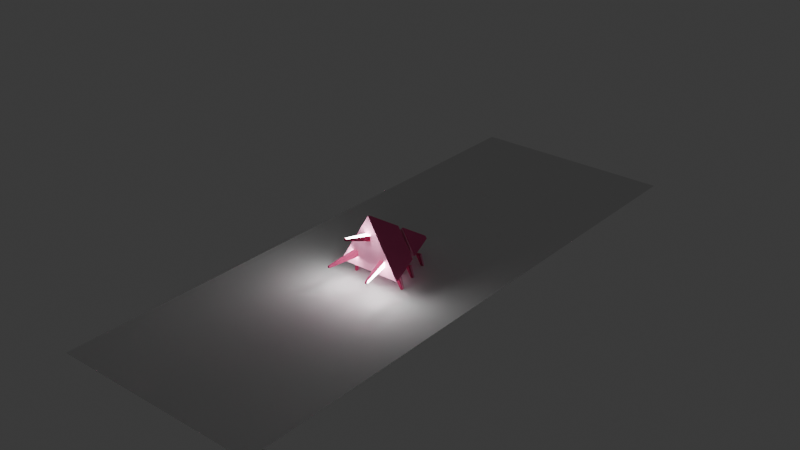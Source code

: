 # Source: Swarm.blend  (saved by Blender 4.1.24; exported with 4.5.12 LTS)
import bpy
from mathutils import Matrix  # noqa: F401  (used for matrix-valued properties, if any)

bpy.ops.wm.read_factory_settings(use_empty=True)
scene = bpy.context.scene
scene.name = 'Scene'

# ---- collections
col_collection = bpy.data.collections.new('Collection'); scene.collection.children.link(col_collection)
col_reference = bpy.data.collections.new('Reference'); scene.collection.children.link(col_reference)
col_fixed = bpy.data.collections.new('fixed'); scene.collection.children.link(col_fixed)

# ---- materials (node trees are filled in below, after node groups)
mat_instrict_3 = bpy.data.materials.new('Instrict_3')
mat_instinct_2 = bpy.data.materials.new('Instinct_2')
mat_instinct_2.alpha_threshold = 0.0
mat_instinct_2.use_transparent_shadow = False
mat_instinct_2.roughness = 0.5
mat_instinct_2.line_color = (0.0, 0.0, 0.0, 1.0)
mat_instinct_1 = bpy.data.materials.new('Instinct_1')
mat_instinct_1.alpha_threshold = 0.0
mat_instinct_1.use_transparent_shadow = False
mat_instinct_1.roughness = 0.5
mat_instinct_1.line_color = (0.0, 0.0, 0.0, 1.0)
mat_material = bpy.data.materials.new('Material')
mat_material.use_transparent_shadow = False
mat_face = bpy.data.materials.new('FACE')
mat_face.use_transparent_shadow = False

# ---- material node trees
mat_instrict_3.use_nodes = True; mat_instrict_3.node_tree.nodes.clear()
_N = mat_instrict_3.node_tree.nodes; _L = mat_instrict_3.node_tree.links
n0 = _N.new('ShaderNodeBsdfPrincipled'); n0.name = 'Principled BSDF'; n0.location = (10, 300)
n0.inputs[0].default_value = (0.5724, 0.03964, 0.1538, 1.0)
n0.inputs[2].default_value = 1.0
n0.inputs[20].default_value = 0.0
n1 = _N.new('ShaderNodeOutputMaterial'); n1.name = 'Material Output'; n1.location = (300, 300)
n1.target = 'CYCLES'
n2 = _N.new('ShaderNodeOutputMaterial'); n2.name = 'Material Output.001'; n2.location = (0, 0)
n2.target = 'EEVEE'
n3 = _N.new('ShaderNodeMixShader'); n3.name = 'Mix Shader'; n3.location = (0, 0)
n3.label = 'Disable Shadow'
n3.hide = True
n4 = _N.new('ShaderNodeLightPath'); n4.name = 'Light Path'; n4.location = (0, 0)
n4.hide = True
n5 = _N.new('ShaderNodeBsdfTransparent'); n5.name = 'Transparent BSDF'; n5.location = (0, 0)
n5.hide = True
_L.new(n0.outputs[0], n1.inputs[0])
_L.new(n0.outputs[0], n3.inputs[1])
_L.new(n3.outputs[0], n2.inputs[0])
_L.new(n4.outputs[1], n3.inputs[0])
_L.new(n5.outputs[0], n3.inputs[2])
n1.is_active_output = True
mat_instinct_2.use_nodes = True; mat_instinct_2.node_tree.nodes.clear()
_N = mat_instinct_2.node_tree.nodes; _L = mat_instinct_2.node_tree.links
n0 = _N.new('ShaderNodeOutputMaterial'); n0.name = 'Material Output'; n0.location = (300, 300)
n1 = _N.new('ShaderNodeBsdfPrincipled'); n1.name = 'Principled BSDF'; n1.location = (10, 300)
n1.inputs[0].default_value = (0.8304, 0.109, 0.3057, 1.0)
n1.inputs[2].default_value = 1.0
n1.inputs[3].default_value = 1.45
_L.new(n1.outputs[0], n0.inputs[0])
n0.is_active_output = True
mat_instinct_1.use_nodes = True; mat_instinct_1.node_tree.nodes.clear()
_N = mat_instinct_1.node_tree.nodes; _L = mat_instinct_1.node_tree.links
n0 = _N.new('ShaderNodeOutputMaterial'); n0.name = 'Material Output'; n0.location = (300, 300)
n1 = _N.new('ShaderNodeBsdfPrincipled'); n1.name = 'Principled BSDF'; n1.location = (10, 300)
n1.inputs[0].default_value = (0.9058, 0.3386, 0.5504, 1.0)
n1.inputs[2].default_value = 1.0
n1.inputs[3].default_value = 1.45
_L.new(n1.outputs[0], n0.inputs[0])
n0.is_active_output = True
mat_material.use_nodes = True; mat_material.node_tree.nodes.clear()
_N = mat_material.node_tree.nodes; _L = mat_material.node_tree.links
n0 = _N.new('ShaderNodeBsdfPrincipled'); n0.name = 'Principled BSDF'; n0.location = (10, 300)
n0.inputs[28].default_value = 29.4
n1 = _N.new('ShaderNodeOutputMaterial'); n1.name = 'Material Output'; n1.location = (300, 300)
_L.new(n0.outputs[0], n1.inputs[0])
n1.is_active_output = True
mat_face.use_nodes = True; mat_face.node_tree.nodes.clear()
_N = mat_face.node_tree.nodes; _L = mat_face.node_tree.links
n0 = _N.new('ShaderNodeBsdfPrincipled'); n0.name = 'Principled BSDF'; n0.location = (10, 300)
n0.inputs[0].default_value = (0.0, 0.8006, 0.002485, 1.0)
n1 = _N.new('ShaderNodeOutputMaterial'); n1.name = 'Material Output'; n1.location = (300, 300)
_L.new(n0.outputs[0], n1.inputs[0])
n1.is_active_output = True

# ---- world
world_world = bpy.data.worlds.new('World'); scene.world = world_world
world_world.use_nodes = True; world_world.node_tree.nodes.clear()
_N = world_world.node_tree.nodes; _L = world_world.node_tree.links
n0 = _N.new('ShaderNodeOutputWorld'); n0.name = 'World Output'; n0.location = (300, 300)
n1 = _N.new('ShaderNodeBackground'); n1.name = 'Background'; n1.location = (10, 300)
n1.inputs[0].default_value = (0.05088, 0.05088, 0.05088, 1.0)
_L.new(n1.outputs[0], n0.inputs[0])
n0.is_active_output = True
world_world.color = (0.05088, 0.05088, 0.05088)
world_world.use_sun_shadow = False
world_world.sun_shadow_jitter_overblur = 0.0

# ---- meshes
me_plane = bpy.data.meshes.new('Plane')
me_plane.from_pydata([(-1.0, -1.0, 0.0), (1.0, -1.0, 0.0), (-1.0, 1.0, 0.0), (1.0, 1.0, 0.0)], [], [(0, 1, 3, 2)])
_uv = me_plane.uv_layers.new(name='UVMap')
_uv.uv.foreach_set('vector', [0.0, 0.0, 1.0, 0.0, 1.0, 1.0, 0.0, 1.0])
me_plane.update()
me_cube_003 = bpy.data.meshes.new('Cube.003')
me_cube_003.from_pydata([(-2.541, 0.158, -9.799), (-1.0, -1.0, 1.0), (-2.541, 1.104, -9.799), (-1.0, 1.0, 1.0), (-1.595, 0.158, -9.799), (1.0, -1.0, 1.0), (-1.595, 1.104, -9.799), (1.0, 1.0, 1.0)], [], [(0, 1, 3, 2), (2, 3, 7, 6), (6, 7, 5, 4), (4, 5, 1, 0), (2, 6, 4, 0), (7, 3, 1, 5)])
_uv = me_cube_003.uv_layers.new(name='UVMap')
_uv.uv.foreach_set('vector', [0.375, 0.0, 0.625, 0.0, 0.625, 0.25, 0.375, 0.25, 0.375, 0.25, 0.625, 0.25, 0.625, 0.5, 0.375, 0.5, 0.375, 0.5, 0.625, 0.5, 0.625, 0.75, 0.375, 0.75, 0.375, 0.75, 0.625, 0.75, 0.625, 1.0, 0.375, 1.0, 0.125, 0.5, 0.375, 0.5, 0.375, 0.75, 0.125, 0.75, 0.625, 0.5, 0.875, 0.5, 0.875, 0.75, 0.625, 0.75])
me_cube_003.materials.append(mat_instrict_3)
me_cube_003.update()
me_cube_004 = bpy.data.meshes.new('Cube.004')
me_cube_004.from_pydata([(4.374, -1.0, 6.564), (4.374, -1.0, 8.564), (7.517, 10.35, 8.854), (7.517, 10.35, 9.518), (6.374, -1.0, 6.564), (6.374, -1.0, 8.564), (8.182, 10.35, 8.854), (8.182, 10.35, 9.518)], [], [(0, 1, 3, 2), (2, 3, 7, 6), (6, 7, 5, 4), (4, 5, 1, 0), (2, 6, 4, 0), (7, 3, 1, 5)])
_uv = me_cube_004.uv_layers.new(name='UVMap')
_uv.uv.foreach_set('vector', [0.375, 0.0, 0.625, 0.0, 0.625, 0.25, 0.375, 0.25, 0.375, 0.25, 0.625, 0.25, 0.625, 0.5, 0.375, 0.5, 0.375, 0.5, 0.625, 0.5, 0.625, 0.75, 0.375, 0.75, 0.375, 0.75, 0.625, 0.75, 0.625, 1.0, 0.375, 1.0, 0.125, 0.5, 0.375, 0.5, 0.375, 0.75, 0.125, 0.75, 0.625, 0.5, 0.875, 0.5, 0.875, 0.75, 0.625, 0.75])
me_cube_004.materials.append(mat_instinct_2)
me_cube_004.update()
me_cube_005 = bpy.data.meshes.new('Cube.005')
me_cube_005.from_pydata([(-1.0, -1.0, -1.0), (-1.0, -1.0, 1.0), (-0.3324, 10.35, -4.016), (-0.3324, 10.35, -3.351), (1.0, -1.0, -1.0), (1.0, -1.0, 1.0), (0.3324, 10.35, -4.016), (0.3324, 10.35, -3.351)], [], [(0, 1, 3, 2), (2, 3, 7, 6), (6, 7, 5, 4), (4, 5, 1, 0), (2, 6, 4, 0), (7, 3, 1, 5)])
_uv = me_cube_005.uv_layers.new(name='UVMap')
_uv.uv.foreach_set('vector', [0.375, 0.0, 0.625, 0.0, 0.625, 0.25, 0.375, 0.25, 0.375, 0.25, 0.625, 0.25, 0.625, 0.5, 0.375, 0.5, 0.375, 0.5, 0.625, 0.5, 0.625, 0.75, 0.375, 0.75, 0.375, 0.75, 0.625, 0.75, 0.625, 1.0, 0.375, 1.0, 0.125, 0.5, 0.375, 0.5, 0.375, 0.75, 0.125, 0.75, 0.625, 0.5, 0.875, 0.5, 0.875, 0.75, 0.625, 0.75])
me_cube_005.materials.append(mat_instrict_3)
me_cube_005.update()
me_cube_006 = bpy.data.meshes.new('Cube.006')
me_cube_006.from_pydata([(-1.0, -1.0, -1.0), (0.0, -1.0, 0.6673), (-0.04823, 1.445, -1.015), (9.08e-09, 1.445, -0.9343), (1.0, -1.0, -1.0), (4.54e-09, 0.2226, -0.1335), (0.04823, 1.445, -1.015), (-0.5241, 0.2226, -1.007), (0.5241, 0.2226, -1.007), (5.243e-09, 0.4118, -0.2574), (0.4505, 0.4118, -1.008), (-0.4505, 0.4118, -1.008)], [], [(11, 9, 3, 2), (2, 3, 6), (8, 5, 1, 4), (4, 1, 0), (7, 8, 4, 0), (10, 9, 11), (0, 1, 5, 7), (6, 3, 9, 10), (2, 6, 10, 11), (8, 7, 5)])
_uv = me_cube_006.uv_layers.new(name='UVMap')
_uv.uv.foreach_set('vector', [0.375, 0.1443, 0.625, 0.1443, 0.625, 0.25, 0.375, 0.25, 0.375, 0.25, 0.625, 0.5, 0.375, 0.5, 0.375, 0.625, 0.625, 0.625, 0.625, 0.75, 0.375, 0.75, 0.375, 0.75, 0.625, 1.0, 0.375, 1.0, 0.125, 0.625, 0.375, 0.625, 0.375, 0.75, 0.125, 0.75, 0.375, 0.6057, 0.625, 0.1443, 0.125, 0.6057, 0.375, 0.0, 0.625, 0.0, 0.625, 0.125, 0.375, 0.125, 0.375, 0.5, 0.625, 0.5, 0.625, 0.6057, 0.375, 0.6057, 0.125, 0.5, 0.375, 0.5, 0.375, 0.6057, 0.125, 0.6057, 0.375, 0.625, 0.125, 0.625, 0.625, 0.125])
me_cube_006.materials.append(mat_instinct_1)
me_cube_006.update()
me_cube_007 = bpy.data.meshes.new('Cube.007')
me_cube_007.from_pydata([(-2.333, 13.53, -9.248), (-2.333, 14.47, -9.248), (-0.7925, 12.37, 1.552), (-1.387, 13.53, -9.248), (-1.387, 14.47, -9.248), (1.208, 12.37, 1.552), (1.208, 14.37, 1.552), (-0.7925, 14.37, 1.552)], [], [(1, 4, 3, 0), (0, 2, 7, 1), (3, 5, 2, 0), (4, 6, 5, 3), (6, 7, 2, 5), (1, 7, 6, 4)])
_uv = me_cube_007.uv_layers.new(name='UVMap')
_uv.uv.foreach_set('vector', [0.125, 0.5, 0.375, 0.5, 0.375, 0.75, 0.125, 0.75, 0.375, 0.0, 0.625, 0.0, 0.625, 0.25, 0.375, 0.25, 0.375, 0.75, 0.625, 0.75, 0.625, 1.0, 0.375, 1.0, 0.375, 0.5, 0.625, 0.5, 0.625, 0.75, 0.375, 0.75, 0.625, 0.5, 0.875, 0.5, 0.875, 0.75, 0.625, 0.75, 0.375, 0.25, 0.625, 0.25, 0.625, 0.5, 0.375, 0.5])
me_cube_007.materials.append(mat_instrict_3)
me_cube_007.update()
me_cube_008 = bpy.data.meshes.new('Cube.008')
me_cube_008.from_pydata([(-1.898, 27.53, -8.798), (-1.898, 28.48, -8.798), (-0.3576, 26.37, 2.001), (-0.9526, 27.53, -8.798), (-0.9526, 28.48, -8.798), (1.642, 26.37, 2.001), (1.642, 28.37, 2.001), (-0.3576, 28.37, 2.001)], [], [(1, 4, 3, 0), (0, 2, 7, 1), (3, 5, 2, 0), (4, 6, 5, 3), (6, 7, 2, 5), (1, 7, 6, 4)])
_uv = me_cube_008.uv_layers.new(name='UVMap')
_uv.uv.foreach_set('vector', [0.125, 0.5, 0.375, 0.5, 0.375, 0.75, 0.125, 0.75, 0.375, 0.0, 0.625, 0.0, 0.625, 0.25, 0.375, 0.25, 0.375, 0.75, 0.625, 0.75, 0.625, 1.0, 0.375, 1.0, 0.375, 0.5, 0.625, 0.5, 0.625, 0.75, 0.375, 0.75, 0.625, 0.5, 0.875, 0.5, 0.875, 0.75, 0.625, 0.75, 0.375, 0.25, 0.625, 0.25, 0.625, 0.5, 0.375, 0.5])
me_cube_008.materials.append(mat_instrict_3)
me_cube_008.update()
me_cube_009 = bpy.data.meshes.new('Cube.009')
me_cube_009.from_pydata([(-2.541, 0.158, -9.799), (-1.0, -1.0, 1.0), (-2.541, 1.104, -9.799), (-1.0, 1.0, 1.0), (-1.595, 0.158, -9.799), (1.0, -1.0, 1.0), (-1.595, 1.104, -9.799), (1.0, 1.0, 1.0)], [], [(0, 1, 3, 2), (2, 3, 7, 6), (6, 7, 5, 4), (4, 5, 1, 0), (2, 6, 4, 0), (7, 3, 1, 5)])
_uv = me_cube_009.uv_layers.new(name='UVMap')
_uv.uv.foreach_set('vector', [0.375, 0.0, 0.625, 0.0, 0.625, 0.25, 0.375, 0.25, 0.375, 0.25, 0.625, 0.25, 0.625, 0.5, 0.375, 0.5, 0.375, 0.5, 0.625, 0.5, 0.625, 0.75, 0.375, 0.75, 0.375, 0.75, 0.625, 0.75, 0.625, 1.0, 0.375, 1.0, 0.125, 0.5, 0.375, 0.5, 0.375, 0.75, 0.125, 0.75, 0.625, 0.5, 0.875, 0.5, 0.875, 0.75, 0.625, 0.75])
me_cube_009.materials.append(mat_instinct_1)
me_cube_009.update()
me_cube_010 = bpy.data.meshes.new('Cube.010')
me_cube_010.from_pydata([(4.374, -1.0, 6.564), (4.374, -1.0, 8.564), (7.517, 10.35, 8.854), (7.517, 10.35, 9.518), (6.374, -1.0, 6.564), (6.374, -1.0, 8.564), (8.182, 10.35, 8.854), (8.182, 10.35, 9.518)], [], [(0, 1, 3, 2), (2, 3, 7, 6), (6, 7, 5, 4), (4, 5, 1, 0), (2, 6, 4, 0), (7, 3, 1, 5)])
_uv = me_cube_010.uv_layers.new(name='UVMap')
_uv.uv.foreach_set('vector', [0.375, 0.0, 0.625, 0.0, 0.625, 0.25, 0.375, 0.25, 0.375, 0.25, 0.625, 0.25, 0.625, 0.5, 0.375, 0.5, 0.375, 0.5, 0.625, 0.5, 0.625, 0.75, 0.375, 0.75, 0.375, 0.75, 0.625, 0.75, 0.625, 1.0, 0.375, 1.0, 0.125, 0.5, 0.375, 0.5, 0.375, 0.75, 0.125, 0.75, 0.625, 0.5, 0.875, 0.5, 0.875, 0.75, 0.625, 0.75])
me_cube_010.materials.append(mat_material)
me_cube_010.update()
me_cube_011 = bpy.data.meshes.new('Cube.011')
me_cube_011.from_pydata([(-1.0, -1.0, -1.0), (-1.0, -1.0, 1.0), (-0.3324, 10.35, -4.016), (-0.3324, 10.35, -3.351), (1.0, -1.0, -1.0), (1.0, -1.0, 1.0), (0.3324, 10.35, -4.016), (0.3324, 10.35, -3.351)], [], [(0, 1, 3, 2), (2, 3, 7, 6), (6, 7, 5, 4), (4, 5, 1, 0), (2, 6, 4, 0), (7, 3, 1, 5)])
_uv = me_cube_011.uv_layers.new(name='UVMap')
_uv.uv.foreach_set('vector', [0.375, 0.0, 0.625, 0.0, 0.625, 0.25, 0.375, 0.25, 0.375, 0.25, 0.625, 0.25, 0.625, 0.5, 0.375, 0.5, 0.375, 0.5, 0.625, 0.5, 0.625, 0.75, 0.375, 0.75, 0.375, 0.75, 0.625, 0.75, 0.625, 1.0, 0.375, 1.0, 0.125, 0.5, 0.375, 0.5, 0.375, 0.75, 0.125, 0.75, 0.625, 0.5, 0.875, 0.5, 0.875, 0.75, 0.625, 0.75])
me_cube_011.materials.append(mat_material)
me_cube_011.update()
me_cube_012 = bpy.data.meshes.new('Cube.012')
me_cube_012.from_pydata([(-1.0, -1.0, -1.0), (0.0, -1.0, 0.6673), (1.0, -1.0, -1.0), (4.54e-09, 0.2226, -0.1335), (-0.5241, 0.2226, -1.007), (0.5241, 0.2226, -1.007), (-1.0, -0.9999, -1.0), (0.0, -0.9999, 0.6673), (1.0, -0.9999, -1.0)], [], [(5, 3, 1, 2), (2, 1, 0), (4, 5, 2, 0), (0, 1, 3, 4), (5, 4, 3), (8, 6, 7)])
me_cube_012.polygons.foreach_set('material_index', [0, 0, 0, 0, 0, 1])
_uv = me_cube_012.uv_layers.new(name='UVMap')
_uv.uv.foreach_set('vector', [0.375, 0.625, 0.625, 0.625, 0.625, 0.75, 0.375, 0.75, 0.375, 0.75, 0.625, 1.0, 0.375, 1.0, 0.125, 0.625, 0.375, 0.625, 0.375, 0.75, 0.125, 0.75, 0.375, 0.0, 0.625, 0.0, 0.625, 0.125, 0.375, 0.125, 0.375, 0.625, 0.125, 0.625, 0.625, 0.125, 0.375, 0.75, 0.375, 1.0, 0.625, 1.0])
me_cube_012.materials.append(mat_instinct_2)
me_cube_012.materials.append(mat_face)
me_cube_012.update()
me_cube_015 = bpy.data.meshes.new('Cube.015')
me_cube_015.from_pydata([(-2.541, 0.158, -9.799), (-1.0, -1.0, 1.0), (-2.541, 1.104, -9.799), (-1.0, 1.0, 1.0), (-1.595, 0.158, -9.799), (1.0, -1.0, 1.0), (-1.595, 1.104, -9.799), (1.0, 1.0, 1.0)], [], [(0, 1, 3, 2), (2, 3, 7, 6), (6, 7, 5, 4), (4, 5, 1, 0), (2, 6, 4, 0), (7, 3, 1, 5)])
_uv = me_cube_015.uv_layers.new(name='UVMap')
_uv.uv.foreach_set('vector', [0.375, 0.0, 0.625, 0.0, 0.625, 0.25, 0.375, 0.25, 0.375, 0.25, 0.625, 0.25, 0.625, 0.5, 0.375, 0.5, 0.375, 0.5, 0.625, 0.5, 0.625, 0.75, 0.375, 0.75, 0.375, 0.75, 0.625, 0.75, 0.625, 1.0, 0.375, 1.0, 0.125, 0.5, 0.375, 0.5, 0.375, 0.75, 0.125, 0.75, 0.625, 0.5, 0.875, 0.5, 0.875, 0.75, 0.625, 0.75])
me_cube_015.materials.append(mat_instinct_1)
me_cube_015.update()
me_cube_016 = bpy.data.meshes.new('Cube.016')
me_cube_016.from_pydata([(-2.541, 0.158, -9.799), (-1.0, -1.0, 1.0), (-2.541, 1.104, -9.799), (-1.0, 1.0, 1.0), (-1.595, 0.158, -9.799), (1.0, -1.0, 1.0), (-1.595, 1.104, -9.799), (1.0, 1.0, 1.0)], [], [(0, 1, 3, 2), (2, 3, 7, 6), (6, 7, 5, 4), (4, 5, 1, 0), (2, 6, 4, 0), (7, 3, 1, 5)])
_uv = me_cube_016.uv_layers.new(name='UVMap')
_uv.uv.foreach_set('vector', [0.375, 0.0, 0.625, 0.0, 0.625, 0.25, 0.375, 0.25, 0.375, 0.25, 0.625, 0.25, 0.625, 0.5, 0.375, 0.5, 0.375, 0.5, 0.625, 0.5, 0.625, 0.75, 0.375, 0.75, 0.375, 0.75, 0.625, 0.75, 0.625, 1.0, 0.375, 1.0, 0.125, 0.5, 0.375, 0.5, 0.375, 0.75, 0.125, 0.75, 0.625, 0.5, 0.875, 0.5, 0.875, 0.75, 0.625, 0.75])
me_cube_016.materials.append(mat_instinct_1)
me_cube_016.update()
me_cube_017 = bpy.data.meshes.new('Cube.017')
me_cube_017.from_pydata([(-0.04823, 1.445, -1.015), (9.08e-09, 1.445, -0.9343), (0.04823, 1.445, -1.015), (-0.4505, 0.4118, -1.008), (0.4505, 0.4118, -1.008), (5.243e-09, 0.4118, -0.2574)], [], [(0, 1, 2), (3, 5, 1, 0), (0, 2, 4, 3), (4, 5, 3), (2, 1, 5, 4)])
_uv = me_cube_017.uv_layers.new(name='UVMap')
_uv.uv.foreach_set('vector', [0.375, 0.25, 0.625, 0.5, 0.375, 0.5, 0.375, 0.1443, 0.625, 0.1443, 0.625, 0.25, 0.375, 0.25, 0.125, 0.5, 0.375, 0.5, 0.375, 0.6057, 0.125, 0.6057, 0.375, 0.6057, 0.625, 0.1443, 0.125, 0.6057, 0.375, 0.5, 0.625, 0.5, 0.625, 0.6057, 0.375, 0.6057])
me_cube_017.materials.append(mat_instinct_2)
me_cube_017.update()

# ---- objects
ob_plane = bpy.data.objects.new('Plane', me_plane)
ob_cube_003 = bpy.data.objects.new('Cube.003', me_cube_003)
ob_cube_004 = bpy.data.objects.new('Cube.004', me_cube_004)
ob_cube_005 = bpy.data.objects.new('Cube.005', me_cube_005)
ob_cube_006 = bpy.data.objects.new('Cube.006', me_cube_006)
ob_cube_007 = bpy.data.objects.new('Cube.007', me_cube_007)
ob_cube_008 = bpy.data.objects.new('Cube.008', me_cube_008)
ob_front_leg = bpy.data.objects.new('Front Leg', me_cube_009)
ob_cube_002 = bpy.data.objects.new('Cube.002', me_cube_010)
ob_cube_009 = bpy.data.objects.new('Cube.009', me_cube_011)
ob_cube_010 = bpy.data.objects.new('Cube.010', me_cube_012)
ob_middle_leg = bpy.data.objects.new('middle Leg', me_cube_015)
ob_back_leg = bpy.data.objects.new('back leg', me_cube_016)
ob_cube_001 = bpy.data.objects.new('Cube.001', me_cube_017)

# ---- transforms, parenting, visibility, modifiers, constraints
ob_plane.location = (-0.445, 0.3602, 0.04108)
ob_plane.scale = (3.266, 9.122, 3.266)
ob_cube_003.location = (-0.8369, -1.047, 0.3683)
ob_cube_003.rotation_euler = (0.0, -0.0, -0.2551)
ob_cube_003.scale = (0.05191, 0.05191, 0.03377)
ob_cube_003.visible_shadow = False
_m = ob_cube_003.modifiers.new('Mirror', 'MIRROR')
_m.mirror_object = ob_cube_006
ob_cube_004.location = (-0.07189, -1.434, 1.567)
ob_cube_004.scale = (-0.08527, -0.08527, -0.08527)
_m = ob_cube_004.modifiers.new('Mirror', 'MIRROR')
ob_cube_005.location = (-0.09424, -1.45, 1.527)
ob_cube_005.scale = (-0.08527, -0.08527, -0.08527)
ob_cube_005.visible_shadow = False
ob_cube_006.location = (-0.09424, -0.4095, 1.527)
ob_cube_007.location = (-0.8369, -1.047, 0.3683)
ob_cube_007.rotation_euler = (0.0, -0.0, -0.2551)
ob_cube_007.scale = (0.05191, 0.05191, 0.03377)
ob_cube_007.visible_shadow = False
_m = ob_cube_007.modifiers.new('Mirror', 'MIRROR')
_m.mirror_object = ob_cube_006
ob_cube_008.location = (-0.8369, -1.047, 0.3683)
ob_cube_008.rotation_euler = (0.0, -0.0, -0.2551)
ob_cube_008.scale = (0.05191, 0.05191, 0.03377)
ob_cube_008.visible_shadow = False
_m = ob_cube_008.modifiers.new('Mirror', 'MIRROR')
_m.mirror_object = ob_cube_006
ob_front_leg.location = (-0.8369, -0.9916, 0.3684)
ob_front_leg.rotation_euler = (-0.009558, -0.002414, -0.2546)
ob_front_leg.scale = (0.05191, 0.05191, 0.03377)
_m = ob_front_leg.modifiers.new('Mirror', 'MIRROR')
_m.mirror_object = ob_cube_010
ob_cube_002.location = (-0.07189, -1.379, 1.567)
ob_cube_002.scale = (-0.08527, -0.08527, -0.08527)
_m = ob_cube_002.modifiers.new('Mirror', 'MIRROR')
ob_cube_009.location = (-0.09424, -1.394, 1.527)
ob_cube_009.scale = (-0.08527, -0.08527, -0.08527)
ob_cube_010.location = (-0.09424, -0.3541, 1.527)
ob_middle_leg.location = (-0.6515, -0.3233, 0.3656)
ob_middle_leg.rotation_euler = (-0.009862, -0.002486, -0.2546)
ob_middle_leg.scale = (0.05191, 0.05191, 0.03377)
_m = ob_middle_leg.modifiers.new('Mirror', 'MIRROR')
_m.mirror_object = ob_cube_010
ob_back_leg.location = (-0.4459, 0.3754, 0.3656)
ob_back_leg.rotation_euler = (-0.00984, -0.002481, -0.2546)
ob_back_leg.scale = (0.05191, 0.05191, 0.03377)
_m = ob_back_leg.modifiers.new('Mirror', 'MIRROR')
_m.mirror_object = ob_cube_010
ob_cube_001.location = (-0.09424, -0.3541, 1.527)

# ---- collection membership
col_collection.objects.link(ob_plane)
col_reference.objects.link(ob_cube_003)
col_reference.objects.link(ob_cube_004)
col_reference.objects.link(ob_cube_005)
col_reference.objects.link(ob_cube_006)
col_reference.objects.link(ob_cube_007)
col_reference.objects.link(ob_cube_008)
col_fixed.objects.link(ob_front_leg)
col_fixed.objects.link(ob_cube_002)
col_fixed.objects.link(ob_cube_009)
col_fixed.objects.link(ob_cube_010)
col_fixed.objects.link(ob_middle_leg)
col_fixed.objects.link(ob_back_leg)
col_fixed.objects.link(ob_cube_001)

# ---- scene / render settings (as saved in the file)
scene.frame_start = 1; scene.frame_end = 17; scene.frame_set(15)
scene.render.engine = 'BLENDER_EEVEE_NEXT'
scene.cycles.sampling_pattern = 'TABULATED_SOBOL'
scene.eevee.ray_tracing_options.trace_max_roughness = 0.0
bpy.context.view_layer.update()

# ---- added for rendering (the .blend has no active camera): camera
cam_auto = bpy.data.cameras.new('AutoCamera')
cam_auto.lens = 50.0
cam_auto.sensor_width = 36.0
cam_auto.clip_end = 1000.0
ob_auto_camera = bpy.data.objects.new('AutoCamera', cam_auto)
scene.collection.objects.link(ob_auto_camera)
ob_auto_camera.location = (17.5951, -21.2879, 15.5444)
ob_auto_camera.rotation_euler = (1.09748, -7.21219e-08, 0.694738)
scene.camera = ob_auto_camera
bpy.context.view_layer.update()
